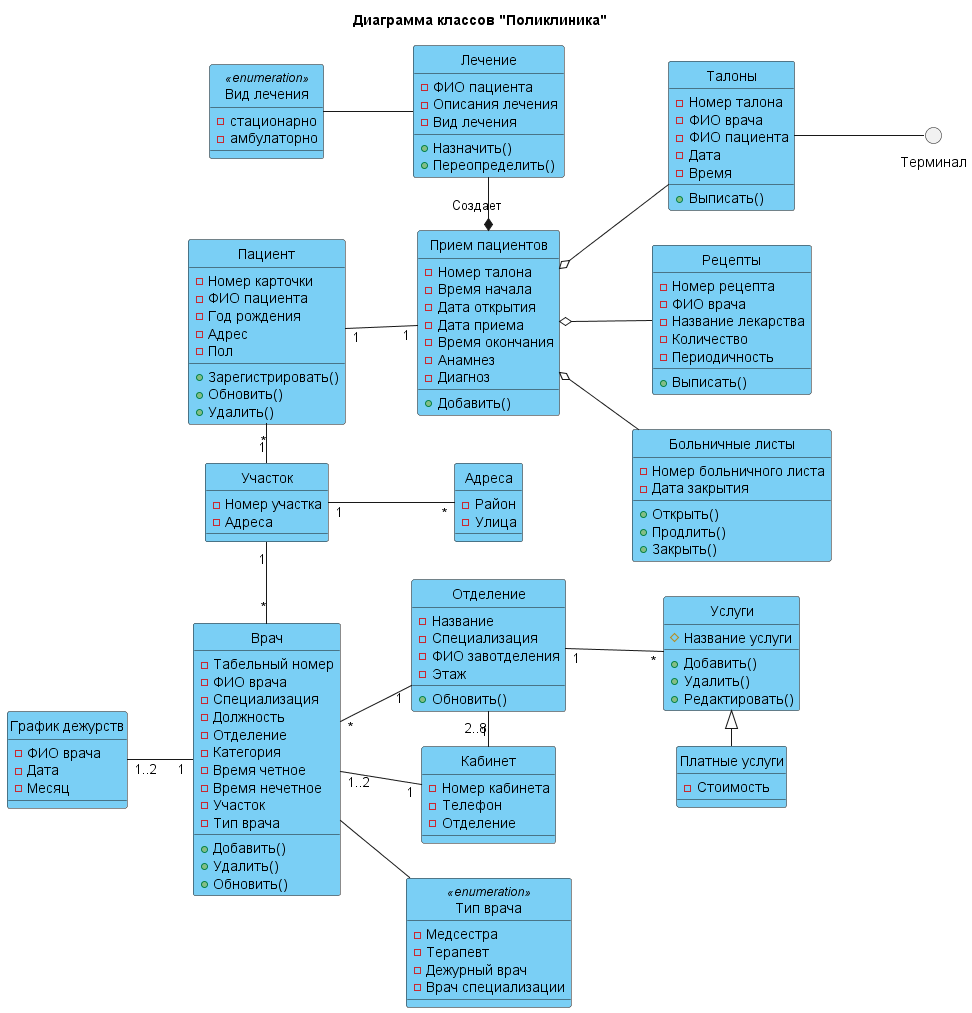

The diagram above was rendered by PlantUML. Its source (embedded in the PNG):
@startuml class
title Диаграмма классов "Поликлиника"
left to right direction


skinparam class {
  BackgroundColor #7acff5
}

class Пациент {
- Номер карточки
- ФИО пациента
- Год рождения
- Адрес
- Пол
+ Зарегистрировать()
+ Обновить()
+ Удалить()
}

enum "Вид лечения" <<enumeration>>  {
- стационарно
- амбулаторно
}

class Лечение {
- ФИО пациента
- Описания лечения
- Вид лечения
+ Назначить()
+ Переопределить()
}


class Участок {
- Номер участка
- Адреса
}
Пациент "*" - "1" Участок

class Адреса {
- Район
- Улица
}
Участок "1" -- "*" Адреса

class "Прием пациентов" {
- Номер талона
- Время начала
- Дата открытия
- Дата приема
- Время окончания
- Анамнез
- Диагноз
+ Добавить()
}
Пациент "1" -- "1" "Прием пациентов"

Лечение -* "Прием пациентов" : Создает
"Вид лечения" -- Лечение

class Рецепты {
- Номер рецепта
- ФИО врача
- Название лекарства
- Количество
- Периодичность
+ Выписать()
}

class "Больничные листы" {
- Номер больничного листа
- Дата закрытия
+ Открыть()
+ Продлить()
+ Закрыть()
}

class Талоны {
- Номер талона
- ФИО врача
- ФИО пациента
- Дата
- Время
+ Выписать()
}
circle Терминал
Талоны -- Терминал

"Прием пациентов" o-- Рецепты
"Прием пациентов" o-- "Больничные листы"
"Прием пациентов" o-- Талоны

class Врач {
- Табельный номер
- ФИО врача
- Специализация
- Должность
- Отделение
- Категория
- Время четное
- Время нечетное
- Участок
- Тип врача
+ Добавить()
+ Удалить()
+ Обновить()
}

Участок "1" - "*" Врач

enum "Тип врача" <<enumeration>> {
- Медсестра
- Терапевт
- Дежурный врач
- Врач специализации
}

Врач -- "Тип врача" 

class "График дежурств" {
- ФИО врача
- Дата
- Месяц
}

"График дежурств" "1..2" -- "1" Врач

class Кабинет {
- Номер кабинета
- Телефон
- Отделение
}
Врач "1..2" -- "1" Кабинет

class Отделение {
- Название
- Специализация
- ФИО завотделения
- Этаж
+ Обновить()
}
Врач "*" -- "1" Отделение
Отделение "2..8" - "1" Кабинет

class Услуги {
# Название услуги
+ Добавить()
+ Удалить()
+ Редактировать()
}

Отделение "1" -- "*" Услуги

class "Платные услуги" {
- Стоимость
}
Услуги <|- "Платные услуги"

hide circle
@enduml